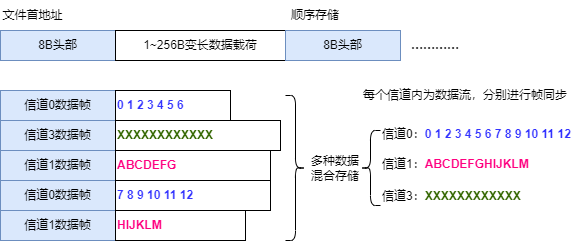

The diagram above was exported from draw.io. Its source (the exported page's mxGraphModel, read from the mxfile embedded in the PNG):
<mxGraphModel dx="1640" dy="490" grid="1" gridSize="5" guides="1" tooltips="1" connect="1" arrows="1" fold="1" page="1" pageScale="1" pageWidth="827" pageHeight="1169" background="#ffffff" math="0" shadow="0">
  <root>
    <mxCell id="0" />
    <mxCell id="1" parent="0" />
    <mxCell id="uGJM-TyYyvmz8bCY2trs-1" value="&lt;span&gt;信道3数据帧&lt;/span&gt;" style="rounded=0;whiteSpace=wrap;html=1;fillColor=#dae8fc;strokeColor=#6c8ebf;" parent="1" vertex="1">
      <mxGeometry x="-785" y="190" width="115" height="30" as="geometry" />
    </mxCell>
    <mxCell id="uGJM-TyYyvmz8bCY2trs-2" value="信道0数据帧" style="rounded=0;whiteSpace=wrap;html=1;fillColor=#dae8fc;strokeColor=#6c8ebf;" parent="1" vertex="1">
      <mxGeometry x="-785" y="160" width="115" height="30" as="geometry" />
    </mxCell>
    <mxCell id="uGJM-TyYyvmz8bCY2trs-3" value="&lt;span&gt;信道1数据帧&lt;/span&gt;" style="rounded=0;whiteSpace=wrap;html=1;fillColor=#dae8fc;strokeColor=#6c8ebf;" parent="1" vertex="1">
      <mxGeometry x="-785" y="220" width="115" height="30" as="geometry" />
    </mxCell>
    <mxCell id="uGJM-TyYyvmz8bCY2trs-4" value="&lt;span&gt;信道0数据帧&lt;/span&gt;" style="rounded=0;whiteSpace=wrap;html=1;fillColor=#dae8fc;strokeColor=#6c8ebf;" parent="1" vertex="1">
      <mxGeometry x="-785" y="250" width="115" height="30" as="geometry" />
    </mxCell>
    <mxCell id="uGJM-TyYyvmz8bCY2trs-5" value="8B头部" style="rounded=0;whiteSpace=wrap;html=1;fillColor=#dae8fc;strokeColor=#6c8ebf;" parent="1" vertex="1">
      <mxGeometry x="-785" y="100" width="115" height="30" as="geometry" />
    </mxCell>
    <mxCell id="uGJM-TyYyvmz8bCY2trs-6" value="1~256B变长数据载荷" style="rounded=0;whiteSpace=wrap;html=1;" parent="1" vertex="1">
      <mxGeometry x="-670" y="100" width="170" height="30" as="geometry" />
    </mxCell>
    <mxCell id="uGJM-TyYyvmz8bCY2trs-7" value="8B头部" style="rounded=0;whiteSpace=wrap;html=1;fillColor=#dae8fc;strokeColor=#6c8ebf;" parent="1" vertex="1">
      <mxGeometry x="-500" y="100" width="115" height="30" as="geometry" />
    </mxCell>
    <mxCell id="uGJM-TyYyvmz8bCY2trs-8" value="顺序存储" style="text;html=1;strokeColor=none;fillColor=none;align=center;verticalAlign=middle;whiteSpace=wrap;rounded=0;" parent="1" vertex="1">
      <mxGeometry x="-500" y="70" width="60" height="30" as="geometry" />
    </mxCell>
    <mxCell id="uGJM-TyYyvmz8bCY2trs-9" value="…………" style="text;html=1;strokeColor=none;fillColor=none;align=center;verticalAlign=middle;whiteSpace=wrap;rounded=0;fontStyle=1" parent="1" vertex="1">
      <mxGeometry x="-380" y="100" width="60" height="30" as="geometry" />
    </mxCell>
    <mxCell id="uGJM-TyYyvmz8bCY2trs-10" value="文件首地址" style="text;html=1;strokeColor=none;fillColor=none;align=center;verticalAlign=middle;whiteSpace=wrap;rounded=0;" parent="1" vertex="1">
      <mxGeometry x="-785" y="70" width="65" height="30" as="geometry" />
    </mxCell>
    <mxCell id="uGJM-TyYyvmz8bCY2trs-11" value="&lt;font color=&quot;#3333ff&quot;&gt;&lt;b&gt;0 1 2 3 4 5 6&amp;nbsp;&lt;/b&gt;&lt;/font&gt;" style="rounded=0;whiteSpace=wrap;html=1;align=left;" parent="1" vertex="1">
      <mxGeometry x="-670" y="160" width="115" height="30" as="geometry" />
    </mxCell>
    <mxCell id="uGJM-TyYyvmz8bCY2trs-12" value="&lt;font color=&quot;#336600&quot;&gt;&lt;b&gt;XXXXXXXXXXXX&lt;/b&gt;&lt;/font&gt;" style="rounded=0;whiteSpace=wrap;html=1;align=left;" parent="1" vertex="1">
      <mxGeometry x="-670" y="190" width="165" height="30" as="geometry" />
    </mxCell>
    <mxCell id="uGJM-TyYyvmz8bCY2trs-13" value="&lt;b&gt;&lt;font color=&quot;#ff0080&quot;&gt;ABCDEFG&lt;/font&gt;&lt;/b&gt;" style="rounded=0;whiteSpace=wrap;html=1;align=left;" parent="1" vertex="1">
      <mxGeometry x="-670" y="220" width="155" height="30" as="geometry" />
    </mxCell>
    <mxCell id="uGJM-TyYyvmz8bCY2trs-14" value="&lt;b&gt;&lt;font color=&quot;#3333ff&quot;&gt;7 8 9 10 11 12&amp;nbsp;&amp;nbsp;&lt;/font&gt;&lt;/b&gt;" style="rounded=0;whiteSpace=wrap;html=1;align=left;" parent="1" vertex="1">
      <mxGeometry x="-670" y="250" width="155" height="30" as="geometry" />
    </mxCell>
    <mxCell id="uGJM-TyYyvmz8bCY2trs-15" value="&lt;span&gt;信道1数据帧&lt;/span&gt;" style="rounded=0;whiteSpace=wrap;html=1;fillColor=#dae8fc;strokeColor=#6c8ebf;" parent="1" vertex="1">
      <mxGeometry x="-785" y="280" width="115" height="30" as="geometry" />
    </mxCell>
    <mxCell id="uGJM-TyYyvmz8bCY2trs-16" value="&lt;b&gt;&lt;font color=&quot;#ff0080&quot;&gt;HIJKLM&lt;/font&gt;&lt;/b&gt;" style="rounded=0;whiteSpace=wrap;html=1;align=left;" parent="1" vertex="1">
      <mxGeometry x="-670" y="280" width="130" height="30" as="geometry" />
    </mxCell>
    <mxCell id="uGJM-TyYyvmz8bCY2trs-17" value="" style="shape=curlyBracket;whiteSpace=wrap;html=1;rounded=1;flipH=1;" parent="1" vertex="1">
      <mxGeometry x="-500" y="165" width="20" height="145" as="geometry" />
    </mxCell>
    <mxCell id="uGJM-TyYyvmz8bCY2trs-18" value="多种数据混合存储" style="text;html=1;strokeColor=none;fillColor=none;align=center;verticalAlign=middle;whiteSpace=wrap;rounded=0;" parent="1" vertex="1">
      <mxGeometry x="-480" y="222.5" width="60" height="30" as="geometry" />
    </mxCell>
    <mxCell id="uGJM-TyYyvmz8bCY2trs-19" value="信道0：&lt;b&gt;&lt;font color=&quot;#3333ff&quot;&gt;0 1 2 3 4 5 6 7 8 9 10 11 12&lt;/font&gt;&lt;/b&gt;" style="text;html=1;strokeColor=none;fillColor=none;align=left;verticalAlign=middle;whiteSpace=wrap;rounded=0;" parent="1" vertex="1">
      <mxGeometry x="-405" y="188.75" width="205" height="30" as="geometry" />
    </mxCell>
    <mxCell id="uGJM-TyYyvmz8bCY2trs-20" value="信道1：&lt;b&gt;&lt;font color=&quot;#ff0080&quot;&gt;ABCDEFGHIJKLM&lt;/font&gt;&lt;/b&gt;" style="text;html=1;strokeColor=none;fillColor=none;align=left;verticalAlign=middle;whiteSpace=wrap;rounded=0;" parent="1" vertex="1">
      <mxGeometry x="-405" y="218.75" width="205" height="30" as="geometry" />
    </mxCell>
    <mxCell id="uGJM-TyYyvmz8bCY2trs-21" value="信道3：&lt;b&gt;&lt;font color=&quot;#336600&quot;&gt;XXXXXXXXXXXX&lt;/font&gt;&lt;/b&gt;" style="text;html=1;strokeColor=none;fillColor=none;align=left;verticalAlign=middle;whiteSpace=wrap;rounded=0;" parent="1" vertex="1">
      <mxGeometry x="-405" y="251.25" width="205" height="30" as="geometry" />
    </mxCell>
    <mxCell id="uGJM-TyYyvmz8bCY2trs-22" value="" style="shape=curlyBracket;whiteSpace=wrap;html=1;rounded=1;" parent="1" vertex="1">
      <mxGeometry x="-425" y="200" width="20" height="75" as="geometry" />
    </mxCell>
    <mxCell id="uGJM-TyYyvmz8bCY2trs-23" value="每个信道内为数据流，分别进行帧同步" style="text;html=1;strokeColor=none;fillColor=none;align=center;verticalAlign=middle;whiteSpace=wrap;rounded=0;" parent="1" vertex="1">
      <mxGeometry x="-425" y="150" width="210" height="30" as="geometry" />
    </mxCell>
  </root>
</mxGraphModel>